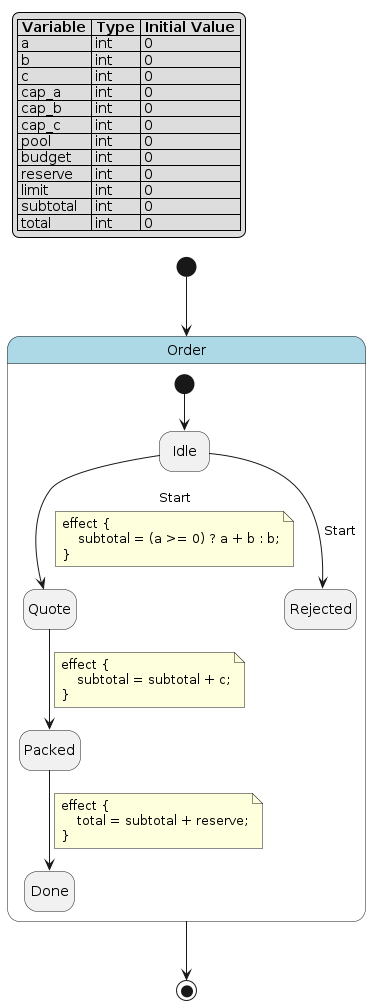

The diagram above was rendered by PlantUML. Its source (embedded in the PNG):
@startuml
hide empty description

skinparam state {
  BackgroundColor<<pseudo>> LightGray
  BackgroundColor<<composite>> LightBlue
  BorderColor<<pseudo>> Gray
  FontStyle<<pseudo>> italic
}

legend top left
|= Variable |= Type |= Initial Value |
| a | int | 0 |
| b | int | 0 |
| c | int | 0 |
| cap_a | int | 0 |
| cap_b | int | 0 |
| cap_c | int | 0 |
| pool | int | 0 |
| budget | int | 0 |
| reserve | int | 0 |
| limit | int | 0 |
| subtotal | int | 0 |
| total | int | 0 |
endlegend

state "Order" as order <<composite>> {
    state "Idle" as order__idle
    state "Quote" as order__quote
    state "Packed" as order__packed
    state "Done" as order__done
    state "Rejected" as order__rejected
    [*] --> order__idle
    order__idle --> order__quote : Start
    note on link
    effect {
        subtotal = (a >= 0) ? a + b : b;
    }
    end note
    order__idle --> order__rejected : Start
    order__quote --> order__packed
    note on link
    effect {
        subtotal = subtotal + c;
    }
    end note
    order__packed --> order__done
    note on link
    effect {
        total = subtotal + reserve;
    }
    end note
}
[*] --> order
order --> [*]
@enduml